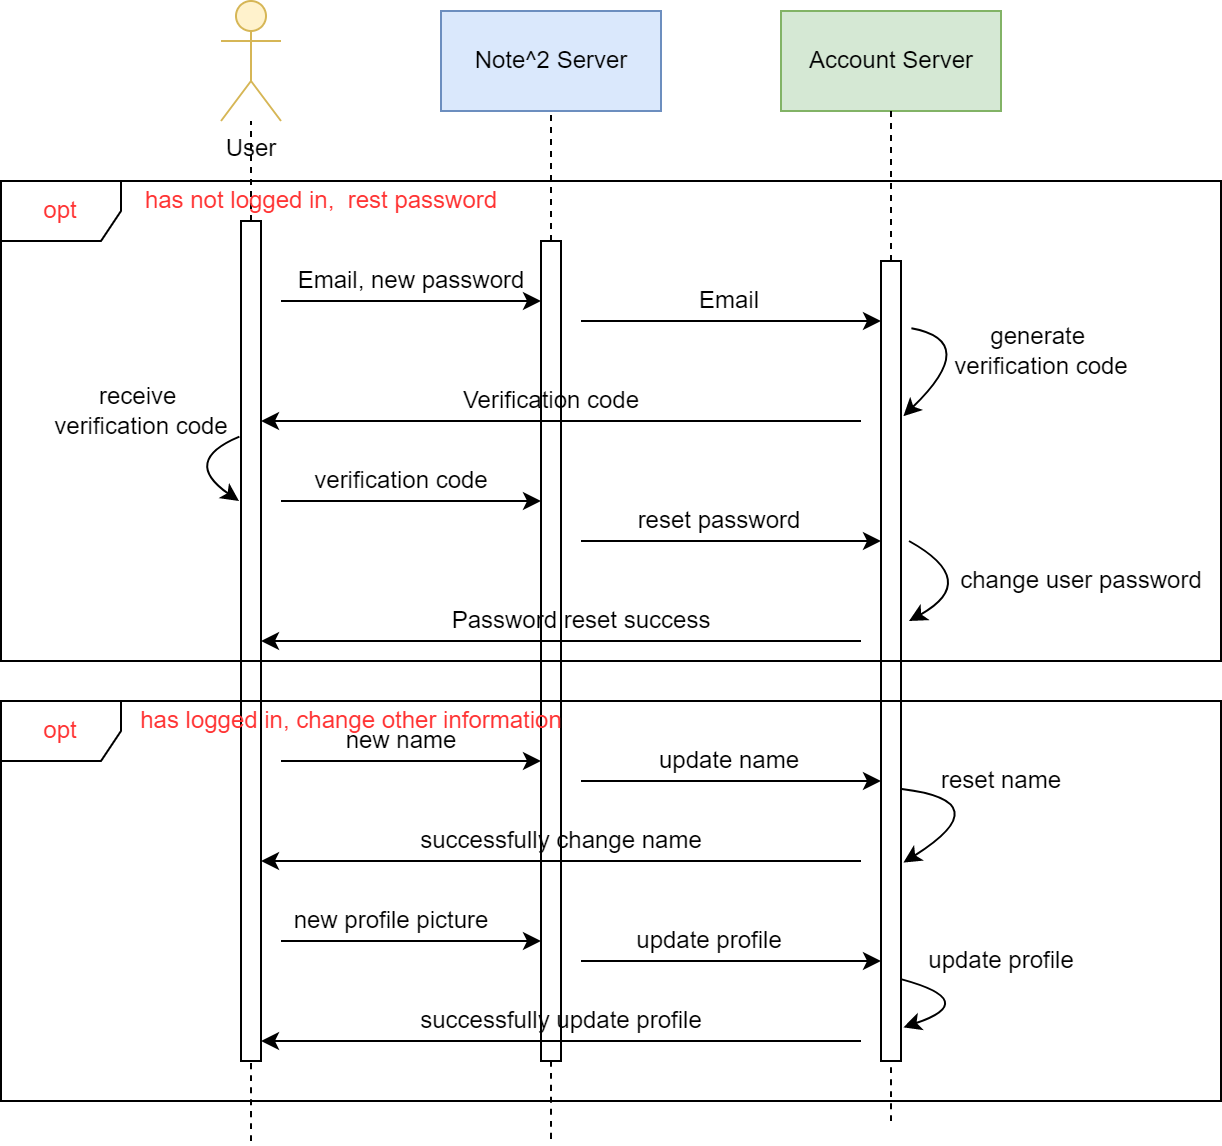

The diagram above was exported from draw.io. Its source (the exported page's mxGraphModel, read from the mxfile embedded in the PNG):
<mxGraphModel dx="1298" dy="724" grid="1" gridSize="10" guides="1" tooltips="1" connect="1" arrows="1" fold="1" page="1" pageScale="1" pageWidth="850" pageHeight="1100" math="0" shadow="0">
  <root>
    <mxCell id="0" />
    <mxCell id="1" parent="0" />
    <mxCell id="HKth1k3BKJiWIdYyWY8n-1" value="User" style="shape=umlActor;verticalLabelPosition=bottom;verticalAlign=top;html=1;fillColor=#fff2cc;strokeColor=#d6b656;" vertex="1" parent="1">
      <mxGeometry x="160" y="50" width="30" height="60" as="geometry" />
    </mxCell>
    <mxCell id="HKth1k3BKJiWIdYyWY8n-2" value="Note^2 Server" style="html=1;fillColor=#dae8fc;strokeColor=#6c8ebf;" vertex="1" parent="1">
      <mxGeometry x="270" y="55" width="110" height="50" as="geometry" />
    </mxCell>
    <mxCell id="HKth1k3BKJiWIdYyWY8n-3" value="Account Server" style="html=1;fillColor=#d5e8d4;strokeColor=#82b366;" vertex="1" parent="1">
      <mxGeometry x="440" y="55" width="110" height="50" as="geometry" />
    </mxCell>
    <mxCell id="HKth1k3BKJiWIdYyWY8n-4" value="" style="html=1;points=[];perimeter=orthogonalPerimeter;" vertex="1" parent="1">
      <mxGeometry x="170" y="160" width="10" height="420" as="geometry" />
    </mxCell>
    <mxCell id="HKth1k3BKJiWIdYyWY8n-5" value="" style="endArrow=none;dashed=1;html=1;rounded=0;" edge="1" parent="1" source="HKth1k3BKJiWIdYyWY8n-4" target="HKth1k3BKJiWIdYyWY8n-1">
      <mxGeometry width="50" height="50" relative="1" as="geometry">
        <mxPoint x="250" y="250" as="sourcePoint" />
        <mxPoint x="300" y="200" as="targetPoint" />
      </mxGeometry>
    </mxCell>
    <mxCell id="HKth1k3BKJiWIdYyWY8n-6" value="" style="html=1;points=[];perimeter=orthogonalPerimeter;" vertex="1" parent="1">
      <mxGeometry x="320" y="170" width="10" height="410" as="geometry" />
    </mxCell>
    <mxCell id="HKth1k3BKJiWIdYyWY8n-7" value="" style="endArrow=none;dashed=1;html=1;rounded=0;" edge="1" parent="1" source="HKth1k3BKJiWIdYyWY8n-6" target="HKth1k3BKJiWIdYyWY8n-2">
      <mxGeometry width="50" height="50" relative="1" as="geometry">
        <mxPoint x="250" y="330" as="sourcePoint" />
        <mxPoint x="300" y="280" as="targetPoint" />
      </mxGeometry>
    </mxCell>
    <mxCell id="HKth1k3BKJiWIdYyWY8n-8" value="" style="endArrow=classic;html=1;rounded=0;" edge="1" parent="1" target="HKth1k3BKJiWIdYyWY8n-6">
      <mxGeometry width="50" height="50" relative="1" as="geometry">
        <mxPoint x="190" y="200" as="sourcePoint" />
        <mxPoint x="300" y="280" as="targetPoint" />
      </mxGeometry>
    </mxCell>
    <mxCell id="HKth1k3BKJiWIdYyWY8n-9" value="Email, new password" style="text;html=1;align=center;verticalAlign=middle;resizable=0;points=[];autosize=1;strokeColor=none;fillColor=none;" vertex="1" parent="1">
      <mxGeometry x="190" y="180" width="130" height="20" as="geometry" />
    </mxCell>
    <mxCell id="HKth1k3BKJiWIdYyWY8n-10" value="" style="html=1;points=[];perimeter=orthogonalPerimeter;" vertex="1" parent="1">
      <mxGeometry x="490" y="180" width="10" height="400" as="geometry" />
    </mxCell>
    <mxCell id="HKth1k3BKJiWIdYyWY8n-11" value="" style="endArrow=none;dashed=1;html=1;rounded=0;" edge="1" parent="1" source="HKth1k3BKJiWIdYyWY8n-10" target="HKth1k3BKJiWIdYyWY8n-3">
      <mxGeometry width="50" height="50" relative="1" as="geometry">
        <mxPoint x="220" y="250" as="sourcePoint" />
        <mxPoint x="270" y="200" as="targetPoint" />
      </mxGeometry>
    </mxCell>
    <mxCell id="HKth1k3BKJiWIdYyWY8n-12" value="" style="endArrow=classic;html=1;rounded=0;" edge="1" parent="1" target="HKth1k3BKJiWIdYyWY8n-10">
      <mxGeometry width="50" height="50" relative="1" as="geometry">
        <mxPoint x="340" y="210" as="sourcePoint" />
        <mxPoint x="270" y="200" as="targetPoint" />
      </mxGeometry>
    </mxCell>
    <mxCell id="HKth1k3BKJiWIdYyWY8n-13" value="Email" style="text;html=1;align=center;verticalAlign=middle;resizable=0;points=[];autosize=1;strokeColor=none;fillColor=none;" vertex="1" parent="1">
      <mxGeometry x="388.5" y="190" width="50" height="20" as="geometry" />
    </mxCell>
    <mxCell id="HKth1k3BKJiWIdYyWY8n-14" value="" style="endArrow=classic;html=1;rounded=0;" edge="1" parent="1" target="HKth1k3BKJiWIdYyWY8n-4">
      <mxGeometry width="50" height="50" relative="1" as="geometry">
        <mxPoint x="480" y="260" as="sourcePoint" />
        <mxPoint x="270" y="200" as="targetPoint" />
      </mxGeometry>
    </mxCell>
    <mxCell id="HKth1k3BKJiWIdYyWY8n-15" value="" style="endArrow=classic;html=1;rounded=0;entryX=1.12;entryY=0.194;entryDx=0;entryDy=0;entryPerimeter=0;exitX=1.52;exitY=0.084;exitDx=0;exitDy=0;exitPerimeter=0;edgeStyle=orthogonalEdgeStyle;curved=1;" edge="1" parent="1" source="HKth1k3BKJiWIdYyWY8n-10" target="HKth1k3BKJiWIdYyWY8n-10">
      <mxGeometry width="50" height="50" relative="1" as="geometry">
        <mxPoint x="510" y="210" as="sourcePoint" />
        <mxPoint x="270" y="200" as="targetPoint" />
        <Array as="points">
          <mxPoint x="540" y="220" />
        </Array>
      </mxGeometry>
    </mxCell>
    <mxCell id="HKth1k3BKJiWIdYyWY8n-16" value="generate &lt;br&gt;verification code" style="text;html=1;align=center;verticalAlign=middle;resizable=0;points=[];autosize=1;strokeColor=none;fillColor=none;" vertex="1" parent="1">
      <mxGeometry x="520" y="210" width="100" height="30" as="geometry" />
    </mxCell>
    <mxCell id="HKth1k3BKJiWIdYyWY8n-17" value="Verification code" style="text;html=1;align=center;verticalAlign=middle;resizable=0;points=[];autosize=1;strokeColor=none;fillColor=none;" vertex="1" parent="1">
      <mxGeometry x="275" y="240" width="100" height="20" as="geometry" />
    </mxCell>
    <mxCell id="HKth1k3BKJiWIdYyWY8n-18" value="" style="endArrow=classic;html=1;rounded=0;curved=1;" edge="1" parent="1" target="HKth1k3BKJiWIdYyWY8n-6">
      <mxGeometry width="50" height="50" relative="1" as="geometry">
        <mxPoint x="190" y="300" as="sourcePoint" />
        <mxPoint x="270" y="280" as="targetPoint" />
      </mxGeometry>
    </mxCell>
    <mxCell id="HKth1k3BKJiWIdYyWY8n-19" value="" style="endArrow=classic;html=1;rounded=0;curved=1;exitX=0.992;exitY=0.927;exitDx=0;exitDy=0;exitPerimeter=0;" edge="1" parent="1" source="HKth1k3BKJiWIdYyWY8n-20">
      <mxGeometry width="50" height="50" relative="1" as="geometry">
        <mxPoint x="110" y="270" as="sourcePoint" />
        <mxPoint x="169" y="300" as="targetPoint" />
        <Array as="points">
          <mxPoint x="140" y="280" />
        </Array>
      </mxGeometry>
    </mxCell>
    <mxCell id="HKth1k3BKJiWIdYyWY8n-20" value="receive &lt;br&gt;verification code" style="text;html=1;align=center;verticalAlign=middle;resizable=0;points=[];autosize=1;strokeColor=none;fillColor=none;" vertex="1" parent="1">
      <mxGeometry x="70" y="240" width="100" height="30" as="geometry" />
    </mxCell>
    <mxCell id="HKth1k3BKJiWIdYyWY8n-21" value="verification code" style="text;html=1;align=center;verticalAlign=middle;resizable=0;points=[];autosize=1;strokeColor=none;fillColor=none;" vertex="1" parent="1">
      <mxGeometry x="200" y="280" width="100" height="20" as="geometry" />
    </mxCell>
    <mxCell id="HKth1k3BKJiWIdYyWY8n-22" value="" style="endArrow=classic;html=1;rounded=0;curved=1;" edge="1" parent="1" target="HKth1k3BKJiWIdYyWY8n-10">
      <mxGeometry width="50" height="50" relative="1" as="geometry">
        <mxPoint x="340" y="320" as="sourcePoint" />
        <mxPoint x="270" y="290" as="targetPoint" />
      </mxGeometry>
    </mxCell>
    <mxCell id="HKth1k3BKJiWIdYyWY8n-23" value="reset password" style="text;html=1;align=center;verticalAlign=middle;resizable=0;points=[];autosize=1;strokeColor=none;fillColor=none;" vertex="1" parent="1">
      <mxGeometry x="358.5" y="300" width="100" height="20" as="geometry" />
    </mxCell>
    <mxCell id="HKth1k3BKJiWIdYyWY8n-24" value="" style="endArrow=classic;html=1;rounded=0;curved=1;" edge="1" parent="1">
      <mxGeometry width="50" height="50" relative="1" as="geometry">
        <mxPoint x="504" y="320" as="sourcePoint" />
        <mxPoint x="504" y="360" as="targetPoint" />
        <Array as="points">
          <mxPoint x="540" y="340" />
        </Array>
      </mxGeometry>
    </mxCell>
    <mxCell id="HKth1k3BKJiWIdYyWY8n-25" value="change user password" style="text;html=1;align=center;verticalAlign=middle;resizable=0;points=[];autosize=1;strokeColor=none;fillColor=none;" vertex="1" parent="1">
      <mxGeometry x="520" y="330" width="140" height="20" as="geometry" />
    </mxCell>
    <mxCell id="HKth1k3BKJiWIdYyWY8n-26" value="" style="endArrow=classic;html=1;rounded=0;curved=1;" edge="1" parent="1" target="HKth1k3BKJiWIdYyWY8n-4">
      <mxGeometry width="50" height="50" relative="1" as="geometry">
        <mxPoint x="480" y="370" as="sourcePoint" />
        <mxPoint x="270" y="280" as="targetPoint" />
      </mxGeometry>
    </mxCell>
    <mxCell id="HKth1k3BKJiWIdYyWY8n-27" value="Password reset success" style="text;html=1;align=center;verticalAlign=middle;resizable=0;points=[];autosize=1;strokeColor=none;fillColor=none;" vertex="1" parent="1">
      <mxGeometry x="270" y="350" width="140" height="20" as="geometry" />
    </mxCell>
    <mxCell id="HKth1k3BKJiWIdYyWY8n-41" value="" style="endArrow=classic;html=1;rounded=0;" edge="1" parent="1" target="HKth1k3BKJiWIdYyWY8n-6">
      <mxGeometry width="50" height="50" relative="1" as="geometry">
        <mxPoint x="190" y="430" as="sourcePoint" />
        <mxPoint x="450" y="290" as="targetPoint" />
      </mxGeometry>
    </mxCell>
    <mxCell id="HKth1k3BKJiWIdYyWY8n-42" value="new name" style="text;html=1;align=center;verticalAlign=middle;resizable=0;points=[];autosize=1;strokeColor=none;fillColor=none;" vertex="1" parent="1">
      <mxGeometry x="215" y="410" width="70" height="20" as="geometry" />
    </mxCell>
    <mxCell id="HKth1k3BKJiWIdYyWY8n-43" value="" style="endArrow=classic;html=1;rounded=0;" edge="1" parent="1" target="HKth1k3BKJiWIdYyWY8n-10">
      <mxGeometry width="50" height="50" relative="1" as="geometry">
        <mxPoint x="340" y="440" as="sourcePoint" />
        <mxPoint x="450" y="290" as="targetPoint" />
      </mxGeometry>
    </mxCell>
    <mxCell id="HKth1k3BKJiWIdYyWY8n-44" value="update name" style="text;html=1;align=center;verticalAlign=middle;resizable=0;points=[];autosize=1;strokeColor=none;fillColor=none;" vertex="1" parent="1">
      <mxGeometry x="368.5" y="420" width="90" height="20" as="geometry" />
    </mxCell>
    <mxCell id="HKth1k3BKJiWIdYyWY8n-45" value="" style="endArrow=classic;html=1;rounded=0;edgeStyle=orthogonalEdgeStyle;curved=1;exitX=1.04;exitY=0.66;exitDx=0;exitDy=0;exitPerimeter=0;entryX=1.12;entryY=0.752;entryDx=0;entryDy=0;entryPerimeter=0;" edge="1" parent="1" source="HKth1k3BKJiWIdYyWY8n-10" target="HKth1k3BKJiWIdYyWY8n-10">
      <mxGeometry width="50" height="50" relative="1" as="geometry">
        <mxPoint x="510" y="440" as="sourcePoint" />
        <mxPoint x="510" y="480" as="targetPoint" />
        <Array as="points">
          <mxPoint x="550" y="450" />
        </Array>
      </mxGeometry>
    </mxCell>
    <mxCell id="HKth1k3BKJiWIdYyWY8n-46" value="reset name" style="text;html=1;align=center;verticalAlign=middle;resizable=0;points=[];autosize=1;strokeColor=none;fillColor=none;" vertex="1" parent="1">
      <mxGeometry x="510" y="430" width="80" height="20" as="geometry" />
    </mxCell>
    <mxCell id="HKth1k3BKJiWIdYyWY8n-47" value="" style="endArrow=classic;html=1;rounded=0;curved=1;" edge="1" parent="1" target="HKth1k3BKJiWIdYyWY8n-4">
      <mxGeometry width="50" height="50" relative="1" as="geometry">
        <mxPoint x="480" y="480" as="sourcePoint" />
        <mxPoint x="450" y="290" as="targetPoint" />
      </mxGeometry>
    </mxCell>
    <mxCell id="HKth1k3BKJiWIdYyWY8n-48" value="successfully change name" style="text;html=1;align=center;verticalAlign=middle;resizable=0;points=[];autosize=1;strokeColor=none;fillColor=none;" vertex="1" parent="1">
      <mxGeometry x="250" y="460" width="160" height="20" as="geometry" />
    </mxCell>
    <mxCell id="HKth1k3BKJiWIdYyWY8n-49" value="" style="endArrow=classic;html=1;rounded=0;curved=1;" edge="1" parent="1" target="HKth1k3BKJiWIdYyWY8n-6">
      <mxGeometry width="50" height="50" relative="1" as="geometry">
        <mxPoint x="190" y="520" as="sourcePoint" />
        <mxPoint x="450" y="390" as="targetPoint" />
      </mxGeometry>
    </mxCell>
    <mxCell id="HKth1k3BKJiWIdYyWY8n-50" value="new profile picture" style="text;html=1;align=center;verticalAlign=middle;resizable=0;points=[];autosize=1;strokeColor=none;fillColor=none;" vertex="1" parent="1">
      <mxGeometry x="190" y="500" width="110" height="20" as="geometry" />
    </mxCell>
    <mxCell id="HKth1k3BKJiWIdYyWY8n-51" value="" style="endArrow=classic;html=1;rounded=0;curved=1;" edge="1" parent="1" target="HKth1k3BKJiWIdYyWY8n-10">
      <mxGeometry width="50" height="50" relative="1" as="geometry">
        <mxPoint x="340" y="530" as="sourcePoint" />
        <mxPoint x="450" y="390" as="targetPoint" />
      </mxGeometry>
    </mxCell>
    <mxCell id="HKth1k3BKJiWIdYyWY8n-52" value="update profile" style="text;html=1;align=center;verticalAlign=middle;resizable=0;points=[];autosize=1;strokeColor=none;fillColor=none;" vertex="1" parent="1">
      <mxGeometry x="358.5" y="510" width="90" height="20" as="geometry" />
    </mxCell>
    <mxCell id="HKth1k3BKJiWIdYyWY8n-54" value="" style="endArrow=classic;html=1;rounded=0;curved=1;exitX=1.04;exitY=0.898;exitDx=0;exitDy=0;exitPerimeter=0;entryX=1.12;entryY=0.958;entryDx=0;entryDy=0;entryPerimeter=0;" edge="1" parent="1" source="HKth1k3BKJiWIdYyWY8n-10" target="HKth1k3BKJiWIdYyWY8n-10">
      <mxGeometry width="50" height="50" relative="1" as="geometry">
        <mxPoint x="400" y="440" as="sourcePoint" />
        <mxPoint x="450" y="390" as="targetPoint" />
        <Array as="points">
          <mxPoint x="540" y="550" />
        </Array>
      </mxGeometry>
    </mxCell>
    <mxCell id="HKth1k3BKJiWIdYyWY8n-55" value="update profile" style="text;html=1;align=center;verticalAlign=middle;resizable=0;points=[];autosize=1;strokeColor=none;fillColor=none;" vertex="1" parent="1">
      <mxGeometry x="505" y="520" width="90" height="20" as="geometry" />
    </mxCell>
    <mxCell id="HKth1k3BKJiWIdYyWY8n-56" value="" style="endArrow=classic;html=1;rounded=0;curved=1;" edge="1" parent="1" target="HKth1k3BKJiWIdYyWY8n-4">
      <mxGeometry width="50" height="50" relative="1" as="geometry">
        <mxPoint x="480" y="570" as="sourcePoint" />
        <mxPoint x="450" y="390" as="targetPoint" />
      </mxGeometry>
    </mxCell>
    <mxCell id="HKth1k3BKJiWIdYyWY8n-57" value="successfully update profile" style="text;html=1;align=center;verticalAlign=middle;resizable=0;points=[];autosize=1;strokeColor=none;fillColor=none;" vertex="1" parent="1">
      <mxGeometry x="250" y="550" width="160" height="20" as="geometry" />
    </mxCell>
    <mxCell id="HKth1k3BKJiWIdYyWY8n-58" value="" style="endArrow=none;dashed=1;html=1;rounded=0;curved=1;" edge="1" parent="1" target="HKth1k3BKJiWIdYyWY8n-4">
      <mxGeometry width="50" height="50" relative="1" as="geometry">
        <mxPoint x="175" y="620" as="sourcePoint" />
        <mxPoint x="450" y="390" as="targetPoint" />
      </mxGeometry>
    </mxCell>
    <mxCell id="HKth1k3BKJiWIdYyWY8n-59" value="" style="endArrow=none;dashed=1;html=1;rounded=0;curved=1;" edge="1" parent="1" source="HKth1k3BKJiWIdYyWY8n-6">
      <mxGeometry width="50" height="50" relative="1" as="geometry">
        <mxPoint x="400" y="440" as="sourcePoint" />
        <mxPoint x="325" y="620" as="targetPoint" />
      </mxGeometry>
    </mxCell>
    <mxCell id="HKth1k3BKJiWIdYyWY8n-60" value="" style="endArrow=none;dashed=1;html=1;rounded=0;curved=1;" edge="1" parent="1" target="HKth1k3BKJiWIdYyWY8n-10">
      <mxGeometry width="50" height="50" relative="1" as="geometry">
        <mxPoint x="495" y="610" as="sourcePoint" />
        <mxPoint x="450" y="390" as="targetPoint" />
      </mxGeometry>
    </mxCell>
    <mxCell id="HKth1k3BKJiWIdYyWY8n-61" value="&lt;font color=&quot;#ff3333&quot;&gt;opt&lt;/font&gt;" style="shape=umlFrame;whiteSpace=wrap;html=1;" vertex="1" parent="1">
      <mxGeometry x="50" y="140" width="610" height="240" as="geometry" />
    </mxCell>
    <mxCell id="HKth1k3BKJiWIdYyWY8n-63" value="opt" style="shape=umlFrame;whiteSpace=wrap;html=1;fontColor=#FF3333;" vertex="1" parent="1">
      <mxGeometry x="50" y="400" width="610" height="200" as="geometry" />
    </mxCell>
    <mxCell id="HKth1k3BKJiWIdYyWY8n-67" value="&lt;font color=&quot;#ff3333&quot;&gt;has not logged in,&amp;nbsp; rest password&lt;/font&gt;" style="text;html=1;align=center;verticalAlign=middle;resizable=0;points=[];autosize=1;strokeColor=none;fillColor=none;" vertex="1" parent="1">
      <mxGeometry x="115" y="140" width="190" height="20" as="geometry" />
    </mxCell>
    <mxCell id="HKth1k3BKJiWIdYyWY8n-68" value="&lt;font color=&quot;#ff3333&quot;&gt;has logged in, change other information&lt;/font&gt;" style="text;html=1;align=center;verticalAlign=middle;resizable=0;points=[];autosize=1;strokeColor=none;fillColor=none;" vertex="1" parent="1">
      <mxGeometry x="110" y="400" width="230" height="20" as="geometry" />
    </mxCell>
  </root>
</mxGraphModel>